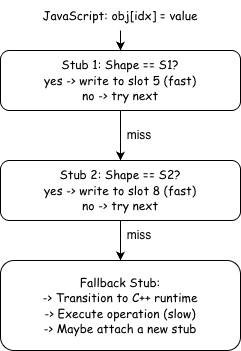

The diagram above was exported from draw.io. Its source (the exported page's mxGraphModel, read from the mxfile embedded in the PNG):
<mxGraphModel dx="1018" dy="655" grid="1" gridSize="10" guides="1" tooltips="1" connect="1" arrows="1" fold="1" page="1" pageScale="1" pageWidth="850" pageHeight="1100" math="0" shadow="0">
  <root>
    <mxCell id="0" />
    <mxCell id="1" parent="0" />
    <mxCell id="-apIDK1Niw_-Sf26ZiAK-1" parent="1" style="rounded=1;whiteSpace=wrap;html=1;align=center;" value="&lt;font face=&quot;Comic Sans MS&quot;&gt;Stub 1: Shape == S1?&lt;/font&gt;&lt;div&gt;&lt;font face=&quot;Comic Sans MS&quot;&gt;yes -&amp;gt; write to slot 5 (fast)&lt;/font&gt;&lt;/div&gt;&lt;div&gt;&lt;font face=&quot;Comic Sans MS&quot;&gt;no -&amp;gt; try next&lt;/font&gt;&lt;/div&gt;" vertex="1">
      <mxGeometry height="60" width="240" x="320" y="120" as="geometry" />
    </mxCell>
    <mxCell id="-apIDK1Niw_-Sf26ZiAK-2" parent="1" style="rounded=1;whiteSpace=wrap;html=1;" value="&lt;font face=&quot;Comic Sans MS&quot;&gt;Fallback Stub:&lt;/font&gt;&lt;div&gt;&lt;font face=&quot;Comic Sans MS&quot;&gt;-&amp;gt; Transition to C++ runtime&lt;/font&gt;&lt;/div&gt;&lt;div&gt;&lt;font face=&quot;Comic Sans MS&quot;&gt;-&amp;gt; Execute operation (slow)&lt;/font&gt;&lt;/div&gt;&lt;div&gt;&lt;font face=&quot;Comic Sans MS&quot;&gt;-&amp;gt; Maybe attach a new stub&lt;/font&gt;&lt;/div&gt;" vertex="1">
      <mxGeometry height="90" width="240" x="320" y="330" as="geometry" />
    </mxCell>
    <mxCell id="-apIDK1Niw_-Sf26ZiAK-3" parent="1" style="text;html=1;whiteSpace=wrap;strokeColor=none;fillColor=none;align=center;verticalAlign=middle;rounded=0;" value="&lt;font face=&quot;Comic Sans MS&quot;&gt;JavaScript: obj[idx] = value&lt;/font&gt;" vertex="1">
      <mxGeometry height="30" width="190" x="345" y="70" as="geometry" />
    </mxCell>
    <mxCell id="-apIDK1Niw_-Sf26ZiAK-4" edge="1" parent="1" source="-apIDK1Niw_-Sf26ZiAK-3" style="endArrow=classic;html=1;rounded=0;exitX=0.5;exitY=1;exitDx=0;exitDy=0;entryX=0.5;entryY=0;entryDx=0;entryDy=0;" target="-apIDK1Niw_-Sf26ZiAK-1" value="">
      <mxGeometry height="50" relative="1" width="50" as="geometry">
        <mxPoint x="490" y="230" as="sourcePoint" />
        <mxPoint x="540" y="180" as="targetPoint" />
      </mxGeometry>
    </mxCell>
    <mxCell id="-apIDK1Niw_-Sf26ZiAK-5" parent="1" style="rounded=1;whiteSpace=wrap;html=1;" value="&lt;font face=&quot;Comic Sans MS&quot;&gt;Stub 2: Shape == S2?&lt;/font&gt;&lt;div&gt;&lt;font face=&quot;Comic Sans MS&quot;&gt;yes -&amp;gt; write to slot 8 (fast)&lt;/font&gt;&lt;/div&gt;&lt;div&gt;&lt;font face=&quot;Comic Sans MS&quot;&gt;no -&amp;gt; try next&lt;/font&gt;&lt;/div&gt;" vertex="1">
      <mxGeometry height="60" width="240" x="320" y="230" as="geometry" />
    </mxCell>
    <mxCell id="-apIDK1Niw_-Sf26ZiAK-6" edge="1" parent="1" source="-apIDK1Niw_-Sf26ZiAK-1" style="endArrow=classic;html=1;rounded=0;exitX=0.5;exitY=1;exitDx=0;exitDy=0;entryX=0.5;entryY=0;entryDx=0;entryDy=0;" target="-apIDK1Niw_-Sf26ZiAK-5" value="">
      <mxGeometry height="50" relative="1" width="50" as="geometry">
        <mxPoint x="530" y="290" as="sourcePoint" />
        <mxPoint x="580" y="240" as="targetPoint" />
      </mxGeometry>
    </mxCell>
    <mxCell id="-apIDK1Niw_-Sf26ZiAK-7" parent="1" style="text;html=1;whiteSpace=wrap;strokeColor=none;fillColor=none;align=center;verticalAlign=middle;rounded=0;" value="miss" vertex="1">
      <mxGeometry height="30" width="60" x="429" y="190" as="geometry" />
    </mxCell>
    <mxCell id="-apIDK1Niw_-Sf26ZiAK-8" edge="1" parent="1" source="-apIDK1Niw_-Sf26ZiAK-5" style="endArrow=classic;html=1;rounded=0;exitX=0.5;exitY=1;exitDx=0;exitDy=0;entryX=0.5;entryY=0;entryDx=0;entryDy=0;" target="-apIDK1Niw_-Sf26ZiAK-2" value="">
      <mxGeometry height="50" relative="1" width="50" as="geometry">
        <mxPoint x="480" y="350" as="sourcePoint" />
        <mxPoint x="530" y="300" as="targetPoint" />
      </mxGeometry>
    </mxCell>
    <mxCell id="-apIDK1Niw_-Sf26ZiAK-9" parent="1" style="text;html=1;whiteSpace=wrap;strokeColor=none;fillColor=none;align=center;verticalAlign=middle;rounded=0;" value="miss" vertex="1">
      <mxGeometry height="30" width="60" x="429" y="290" as="geometry" />
    </mxCell>
  </root>
</mxGraphModel>